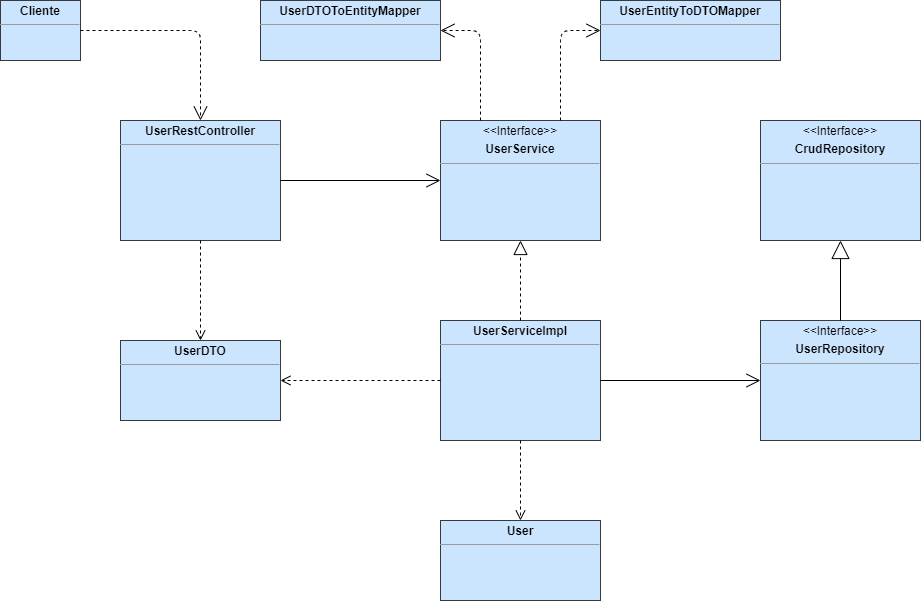

The diagram above was exported from draw.io. Its source (the exported page's mxGraphModel, read from the mxfile embedded in the PNG):
<mxGraphModel dx="1038" dy="559" grid="1" gridSize="10" guides="1" tooltips="1" connect="1" arrows="1" fold="1" page="1" pageScale="1.5" pageWidth="1169" pageHeight="826" background="none" math="0" shadow="0">
  <root>
    <mxCell id="0" style=";html=1;" />
    <mxCell id="1" style=";html=1;" parent="0" />
    <mxCell id="zdE4KGvxXBM0RefZf7r2-1" value="&lt;p style=&quot;margin:0px;margin-top:4px;text-align:center;&quot;&gt;&lt;b&gt;Cliente&lt;/b&gt;&lt;/p&gt;&lt;hr size=&quot;1&quot;&gt;&lt;div style=&quot;height:2px;&quot;&gt;&lt;/div&gt;" style="verticalAlign=top;align=left;overflow=fill;fontSize=12;fontFamily=Helvetica;html=1;fillColor=#cce5ff;strokeColor=#36393d;" parent="1" vertex="1">
      <mxGeometry x="200" y="80" width="80" height="60" as="geometry" />
    </mxCell>
    <mxCell id="zdE4KGvxXBM0RefZf7r2-2" value="&lt;p style=&quot;margin:0px;margin-top:4px;text-align:center;&quot;&gt;&lt;b&gt;UserRestController&lt;/b&gt;&lt;/p&gt;&lt;hr size=&quot;1&quot;&gt;&lt;div style=&quot;height:2px;&quot;&gt;&lt;/div&gt;" style="verticalAlign=top;align=left;overflow=fill;fontSize=12;fontFamily=Helvetica;html=1;fillColor=#cce5ff;strokeColor=#36393d;" parent="1" vertex="1">
      <mxGeometry x="320" y="200" width="160" height="120" as="geometry" />
    </mxCell>
    <mxCell id="zdE4KGvxXBM0RefZf7r2-3" value="&lt;p style=&quot;margin:0px;margin-top:4px;text-align:center;&quot;&gt;&amp;lt;&amp;lt;Interface&amp;gt;&amp;gt;&lt;/p&gt;&lt;p style=&quot;margin:0px;margin-top:4px;text-align:center;&quot;&gt;&lt;b&gt;UserService&lt;/b&gt;&lt;/p&gt;&lt;hr size=&quot;1&quot;&gt;&lt;div style=&quot;height:2px;&quot;&gt;&lt;/div&gt;" style="verticalAlign=top;align=left;overflow=fill;fontSize=12;fontFamily=Helvetica;html=1;fontColor=default;strokeColor=#36393d;fillColor=#cce5ff;" parent="1" vertex="1">
      <mxGeometry x="640" y="200" width="160" height="120" as="geometry" />
    </mxCell>
    <mxCell id="zdE4KGvxXBM0RefZf7r2-4" value="&lt;p style=&quot;margin:0px;margin-top:4px;text-align:center;&quot;&gt;&amp;lt;&amp;lt;Interface&amp;gt;&amp;gt;&lt;/p&gt;&lt;p style=&quot;margin:0px;margin-top:4px;text-align:center;&quot;&gt;&lt;b&gt;CrudRepository&lt;/b&gt;&lt;/p&gt;&lt;hr size=&quot;1&quot;&gt;&lt;div style=&quot;height:2px;&quot;&gt;&lt;/div&gt;" style="verticalAlign=top;align=left;overflow=fill;fontSize=12;fontFamily=Helvetica;html=1;fontColor=default;strokeColor=#36393d;fillColor=#cce5ff;" parent="1" vertex="1">
      <mxGeometry x="960" y="200" width="160" height="120" as="geometry" />
    </mxCell>
    <mxCell id="zdE4KGvxXBM0RefZf7r2-5" value="&lt;p style=&quot;margin:0px;margin-top:4px;text-align:center;&quot;&gt;&amp;lt;&amp;lt;Interface&amp;gt;&amp;gt;&lt;/p&gt;&lt;p style=&quot;margin:0px;margin-top:4px;text-align:center;&quot;&gt;&lt;b&gt;UserRepository&lt;/b&gt;&lt;/p&gt;&lt;hr size=&quot;1&quot;&gt;&lt;div style=&quot;height:2px;&quot;&gt;&lt;/div&gt;" style="verticalAlign=top;align=left;overflow=fill;fontSize=12;fontFamily=Helvetica;html=1;fontColor=default;strokeColor=#36393d;fillColor=#cce5ff;" parent="1" vertex="1">
      <mxGeometry x="960" y="400" width="160" height="120" as="geometry" />
    </mxCell>
    <mxCell id="zdE4KGvxXBM0RefZf7r2-6" value="&lt;p style=&quot;margin:0px;margin-top:4px;text-align:center;&quot;&gt;&lt;b&gt;UserServiceImpl&lt;/b&gt;&lt;/p&gt;&lt;hr size=&quot;1&quot;&gt;&lt;div style=&quot;height:2px;&quot;&gt;&lt;/div&gt;" style="verticalAlign=top;align=left;overflow=fill;fontSize=12;fontFamily=Helvetica;html=1;fillColor=#cce5ff;strokeColor=#36393d;" parent="1" vertex="1">
      <mxGeometry x="640" y="400" width="160" height="120" as="geometry" />
    </mxCell>
    <mxCell id="zdE4KGvxXBM0RefZf7r2-7" value="&lt;p style=&quot;margin:0px;margin-top:4px;text-align:center;&quot;&gt;&lt;b&gt;UserDTO&lt;/b&gt;&lt;/p&gt;&lt;hr size=&quot;1&quot;&gt;&lt;div style=&quot;height:2px;&quot;&gt;&lt;/div&gt;" style="verticalAlign=top;align=left;overflow=fill;fontSize=12;fontFamily=Helvetica;html=1;fillColor=#cce5ff;strokeColor=#36393d;" parent="1" vertex="1">
      <mxGeometry x="320" y="420" width="160" height="80" as="geometry" />
    </mxCell>
    <mxCell id="zdE4KGvxXBM0RefZf7r2-8" value="&lt;p style=&quot;margin:0px;margin-top:4px;text-align:center;&quot;&gt;&lt;b&gt;User&lt;/b&gt;&lt;/p&gt;&lt;hr size=&quot;1&quot;&gt;&lt;div style=&quot;height:2px;&quot;&gt;&lt;/div&gt;" style="verticalAlign=top;align=left;overflow=fill;fontSize=12;fontFamily=Helvetica;html=1;fillColor=#cce5ff;strokeColor=#36393d;" parent="1" vertex="1">
      <mxGeometry x="640" y="600" width="160" height="80" as="geometry" />
    </mxCell>
    <mxCell id="zdE4KGvxXBM0RefZf7r2-9" value="&lt;p style=&quot;margin:0px;margin-top:4px;text-align:center;&quot;&gt;&lt;b&gt;UserDTOToEntityMapper&lt;/b&gt;&lt;/p&gt;&lt;hr size=&quot;1&quot;&gt;&lt;div style=&quot;height:2px;&quot;&gt;&lt;/div&gt;" style="verticalAlign=top;align=left;overflow=fill;fontSize=12;fontFamily=Helvetica;html=1;fillColor=#cce5ff;strokeColor=#36393d;" parent="1" vertex="1">
      <mxGeometry x="460" y="80" width="180" height="60" as="geometry" />
    </mxCell>
    <mxCell id="zdE4KGvxXBM0RefZf7r2-10" value="&lt;p style=&quot;margin:0px;margin-top:4px;text-align:center;&quot;&gt;&lt;b&gt;UserEntityToDTOMapper&lt;/b&gt;&lt;/p&gt;&lt;hr size=&quot;1&quot;&gt;&lt;div style=&quot;height:2px;&quot;&gt;&lt;/div&gt;" style="verticalAlign=top;align=left;overflow=fill;fontSize=12;fontFamily=Helvetica;html=1;fillColor=#cce5ff;strokeColor=#36393d;" parent="1" vertex="1">
      <mxGeometry x="800" y="80" width="180" height="60" as="geometry" />
    </mxCell>
    <mxCell id="zdE4KGvxXBM0RefZf7r2-11" value="" style="endArrow=open;endFill=1;endSize=12;html=1;rounded=0;fontFamily=Helvetica;fontSize=12;fontColor=default;exitX=1;exitY=0.5;exitDx=0;exitDy=0;" parent="1" source="zdE4KGvxXBM0RefZf7r2-2" target="zdE4KGvxXBM0RefZf7r2-3" edge="1">
      <mxGeometry width="160" relative="1" as="geometry">
        <mxPoint x="570" y="240" as="sourcePoint" />
        <mxPoint x="730" y="240" as="targetPoint" />
      </mxGeometry>
    </mxCell>
    <mxCell id="zdE4KGvxXBM0RefZf7r2-12" value="" style="endArrow=open;endFill=1;endSize=12;html=1;rounded=0;fontFamily=Helvetica;fontSize=12;fontColor=default;exitX=1;exitY=0.5;exitDx=0;exitDy=0;entryX=0;entryY=0.5;entryDx=0;entryDy=0;" parent="1" source="zdE4KGvxXBM0RefZf7r2-6" target="zdE4KGvxXBM0RefZf7r2-5" edge="1">
      <mxGeometry width="160" relative="1" as="geometry">
        <mxPoint x="490" y="270" as="sourcePoint" />
        <mxPoint x="650" y="270" as="targetPoint" />
      </mxGeometry>
    </mxCell>
    <mxCell id="zdE4KGvxXBM0RefZf7r2-13" value="" style="endArrow=block;endSize=16;endFill=0;html=1;rounded=0;fontFamily=Helvetica;fontSize=12;fontColor=default;exitX=0.5;exitY=0;exitDx=0;exitDy=0;entryX=0.5;entryY=1;entryDx=0;entryDy=0;" parent="1" source="zdE4KGvxXBM0RefZf7r2-5" target="zdE4KGvxXBM0RefZf7r2-4" edge="1">
      <mxGeometry width="160" relative="1" as="geometry">
        <mxPoint x="570" y="440" as="sourcePoint" />
        <mxPoint x="730" y="440" as="targetPoint" />
      </mxGeometry>
    </mxCell>
    <mxCell id="zdE4KGvxXBM0RefZf7r2-14" value="" style="endArrow=open;endSize=12;dashed=1;html=1;rounded=1;fontFamily=Helvetica;fontSize=12;fontColor=default;exitX=1;exitY=0.5;exitDx=0;exitDy=0;" parent="1" source="zdE4KGvxXBM0RefZf7r2-1" edge="1">
      <mxGeometry x="-0.3333" y="10" width="160" relative="1" as="geometry">
        <mxPoint x="570" y="440" as="sourcePoint" />
        <mxPoint x="400" y="200" as="targetPoint" />
        <Array as="points">
          <mxPoint x="400" y="110" />
        </Array>
        <mxPoint as="offset" />
      </mxGeometry>
    </mxCell>
    <mxCell id="zdE4KGvxXBM0RefZf7r2-15" value="" style="endArrow=open;endSize=12;dashed=1;html=1;rounded=1;fontFamily=Helvetica;fontSize=12;fontColor=default;exitX=0.25;exitY=0;exitDx=0;exitDy=0;entryX=1;entryY=0.5;entryDx=0;entryDy=0;" parent="1" source="zdE4KGvxXBM0RefZf7r2-3" target="zdE4KGvxXBM0RefZf7r2-9" edge="1">
      <mxGeometry x="-0.3333" y="10" width="160" relative="1" as="geometry">
        <mxPoint x="290" y="120" as="sourcePoint" />
        <mxPoint x="410" y="210" as="targetPoint" />
        <Array as="points">
          <mxPoint x="680" y="110" />
        </Array>
        <mxPoint as="offset" />
      </mxGeometry>
    </mxCell>
    <mxCell id="zdE4KGvxXBM0RefZf7r2-16" value="" style="endArrow=open;endSize=12;dashed=1;html=1;rounded=1;fontFamily=Helvetica;fontSize=12;fontColor=default;exitX=0.75;exitY=0;exitDx=0;exitDy=0;entryX=0;entryY=0.5;entryDx=0;entryDy=0;" parent="1" source="zdE4KGvxXBM0RefZf7r2-3" target="zdE4KGvxXBM0RefZf7r2-10" edge="1">
      <mxGeometry x="-0.3333" y="10" width="160" relative="1" as="geometry">
        <mxPoint x="690" y="210" as="sourcePoint" />
        <mxPoint x="650" y="120" as="targetPoint" />
        <Array as="points">
          <mxPoint x="760" y="110" />
        </Array>
        <mxPoint as="offset" />
      </mxGeometry>
    </mxCell>
    <mxCell id="zdE4KGvxXBM0RefZf7r2-17" value="" style="html=1;verticalAlign=bottom;endArrow=open;dashed=1;endSize=8;rounded=1;fontFamily=Helvetica;fontSize=12;fontColor=default;exitX=0.5;exitY=1;exitDx=0;exitDy=0;entryX=0.5;entryY=0;entryDx=0;entryDy=0;" parent="1" source="zdE4KGvxXBM0RefZf7r2-2" target="zdE4KGvxXBM0RefZf7r2-7" edge="1">
      <mxGeometry relative="1" as="geometry">
        <mxPoint x="690" y="340" as="sourcePoint" />
        <mxPoint x="610" y="340" as="targetPoint" />
      </mxGeometry>
    </mxCell>
    <mxCell id="zdE4KGvxXBM0RefZf7r2-18" value="" style="html=1;verticalAlign=bottom;endArrow=open;dashed=1;endSize=8;rounded=1;fontFamily=Helvetica;fontSize=12;fontColor=default;exitX=0;exitY=0.5;exitDx=0;exitDy=0;entryX=1;entryY=0.5;entryDx=0;entryDy=0;" parent="1" source="zdE4KGvxXBM0RefZf7r2-6" target="zdE4KGvxXBM0RefZf7r2-7" edge="1">
      <mxGeometry relative="1" as="geometry">
        <mxPoint x="410" y="330" as="sourcePoint" />
        <mxPoint x="410" y="410" as="targetPoint" />
      </mxGeometry>
    </mxCell>
    <mxCell id="zdE4KGvxXBM0RefZf7r2-19" value="" style="html=1;verticalAlign=bottom;endArrow=open;dashed=1;endSize=8;rounded=1;fontFamily=Helvetica;fontSize=12;fontColor=default;exitX=0.5;exitY=1;exitDx=0;exitDy=0;entryX=0.5;entryY=0;entryDx=0;entryDy=0;" parent="1" source="zdE4KGvxXBM0RefZf7r2-6" target="zdE4KGvxXBM0RefZf7r2-8" edge="1">
      <mxGeometry relative="1" as="geometry">
        <mxPoint x="650" y="470" as="sourcePoint" />
        <mxPoint x="490" y="470" as="targetPoint" />
      </mxGeometry>
    </mxCell>
    <mxCell id="zdE4KGvxXBM0RefZf7r2-21" value="" style="endArrow=block;dashed=1;endFill=0;endSize=12;html=1;rounded=1;fontFamily=Helvetica;fontSize=12;fontColor=default;entryX=0.5;entryY=1;entryDx=0;entryDy=0;exitX=0.5;exitY=0;exitDx=0;exitDy=0;" parent="1" source="zdE4KGvxXBM0RefZf7r2-6" target="zdE4KGvxXBM0RefZf7r2-3" edge="1">
      <mxGeometry width="160" relative="1" as="geometry">
        <mxPoint x="570" y="340" as="sourcePoint" />
        <mxPoint x="730" y="340" as="targetPoint" />
      </mxGeometry>
    </mxCell>
  </root>
</mxGraphModel>